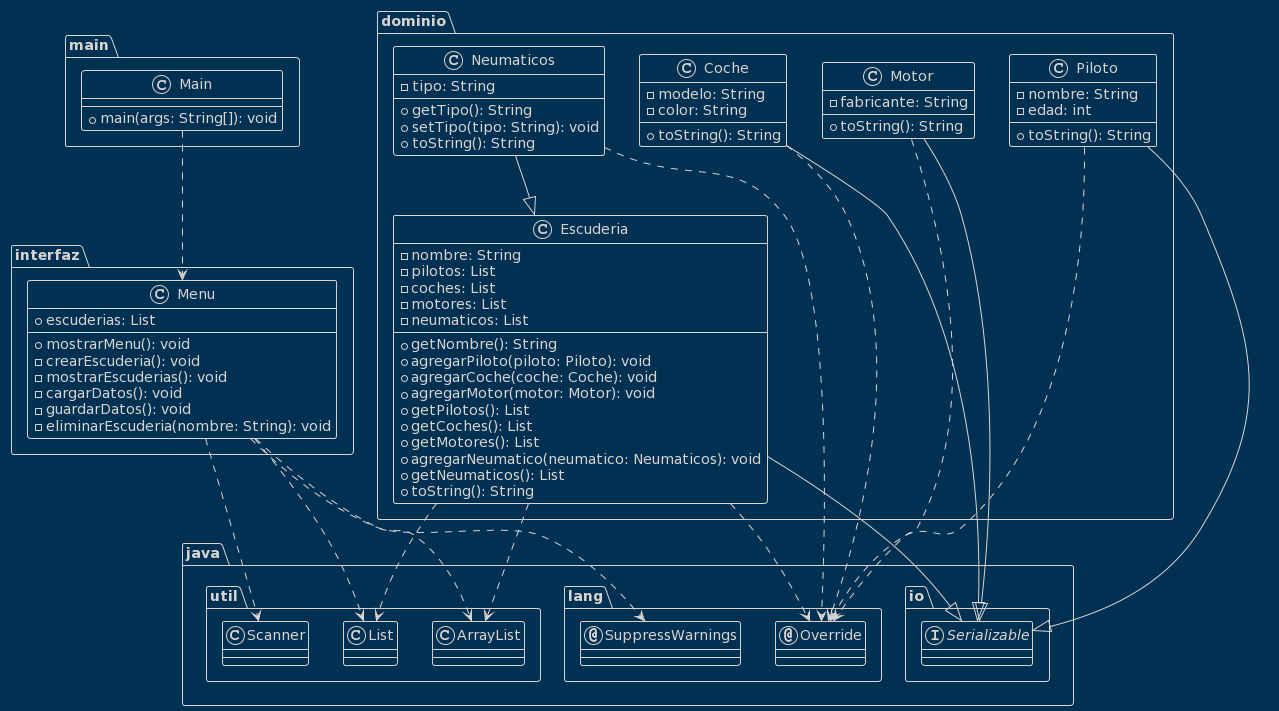

The diagram above was rendered by PlantUML. Its source (embedded in the PNG):
@startuml
!theme blueprint
class main.Main {
  + main(args: String[]): void
}
class dominio.Coche {
  - modelo: String
  - color: String
  + toString(): String
}
class dominio.Escuderia {
  - nombre: String
  - pilotos: List
  - coches: List
  - motores: List
  - neumaticos: List
  + getNombre(): String
  + agregarPiloto(piloto: Piloto): void
  + agregarCoche(coche: Coche): void
  + agregarMotor(motor: Motor): void
  + getPilotos(): List
  + getCoches(): List
  + getMotores(): List
  + agregarNeumatico(neumatico: Neumaticos): void
  + getNeumaticos(): List
  + toString(): String
}
class dominio.Motor {
  - fabricante: String
  + toString(): String
}
class dominio.Neumaticos {
  - tipo: String
  + getTipo(): String
  + setTipo(tipo: String): void
  + toString(): String
}
class dominio.Piloto {
  - nombre: String
  - edad: int
  + toString(): String
}
class interfaz.Menu {
  + escuderias: List
  + mostrarMenu(): void
  - crearEscuderia(): void
  - mostrarEscuderias(): void
  - cargarDatos(): void
  - guardarDatos(): void
  - eliminarEscuderia(nombre: String): void
}


!theme blueprint
annotation java.lang.Override
annotation java.lang.SuppressWarnings
class dominio.Coche
class dominio.Escuderia
class dominio.Motor
class dominio.Neumaticos
class dominio.Piloto
class interfaz.Menu
class java.util.ArrayList
class java.util.List
class java.util.Scanner
class main.Main
interface java.io.Serializable
dominio.Coche ..> java.lang.Override
dominio.Coche --|> java.io.Serializable
dominio.Escuderia ..> java.lang.Override
dominio.Escuderia ..> java.util.ArrayList
dominio.Escuderia ..> java.util.List
dominio.Escuderia --|> java.io.Serializable
dominio.Motor ..> java.lang.Override
dominio.Motor --|> java.io.Serializable
dominio.Neumaticos ..> java.lang.Override
dominio.Neumaticos --|> dominio.Escuderia
dominio.Piloto ..> java.lang.Override
dominio.Piloto --|> java.io.Serializable
interfaz.Menu ..> java.lang.SuppressWarnings
interfaz.Menu ..> java.util.ArrayList
interfaz.Menu ..> java.util.List
interfaz.Menu ..> java.util.Scanner
main.Main ..> interfaz.Menu
@enduml